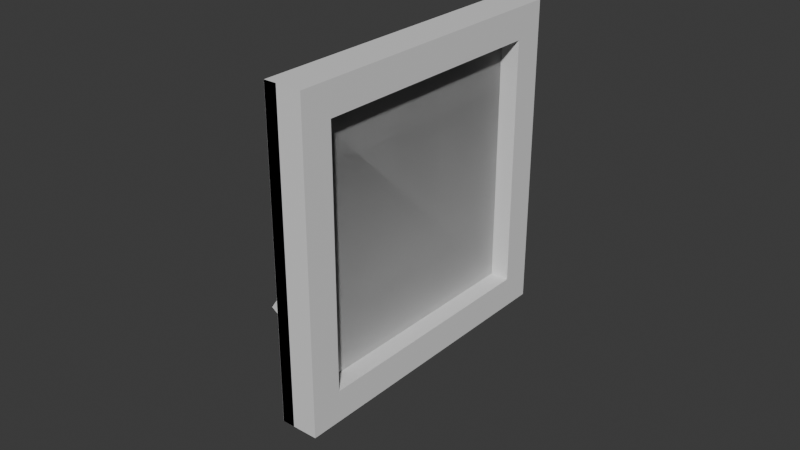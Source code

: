# Source: PictureFrame.blend  (saved by Blender 4.4.30; exported with 4.5.12 LTS)
import bpy
from mathutils import Matrix  # noqa: F401  (used for matrix-valued properties, if any)

bpy.ops.wm.read_factory_settings(use_empty=True)
scene = bpy.context.scene
scene.name = 'Scene'

# ---- collections
col_collection = bpy.data.collections.new('Collection'); scene.collection.children.link(col_collection)

# ---- materials (node trees are filled in below, after node groups)
mat_frame = bpy.data.materials.new('Frame')
mat_frame.alpha_threshold = 0.0
mat_frame.roughness = 0.5
mat_frame.line_color = (0.0, 0.0, 0.0, 1.0)
mat_picture_face = bpy.data.materials.new('Picture Face')
mat_picture_face.alpha_threshold = 0.0
mat_picture_face.roughness = 0.5
mat_picture_face.line_color = (0.0, 0.0, 0.0, 1.0)
mat_stand = bpy.data.materials.new('Stand')

# ---- material node trees
mat_frame.use_nodes = True; mat_frame.node_tree.nodes.clear()
_N = mat_frame.node_tree.nodes; _L = mat_frame.node_tree.links
n0 = _N.new('ShaderNodeOutputMaterial'); n0.name = 'Material Output'; n0.location = (300, 300)
n1 = _N.new('ShaderNodeBsdfPrincipled'); n1.name = 'Principled BSDF'; n1.location = (10, 300)
n1.inputs[3].default_value = 1.45
_L.new(n1.outputs[0], n0.inputs[0])
n0.is_active_output = True
mat_picture_face.use_nodes = True; mat_picture_face.node_tree.nodes.clear()
_N = mat_picture_face.node_tree.nodes; _L = mat_picture_face.node_tree.links
n0 = _N.new('ShaderNodeOutputMaterial'); n0.name = 'Material Output'; n0.location = (300, 300)
n1 = _N.new('ShaderNodeBsdfPrincipled'); n1.name = 'Principled BSDF'; n1.location = (10, 300)
n1.inputs[3].default_value = 1.45
_L.new(n1.outputs[0], n0.inputs[0])
n0.is_active_output = True
mat_stand.use_nodes = True; mat_stand.node_tree.nodes.clear()
_N = mat_stand.node_tree.nodes; _L = mat_stand.node_tree.links
n0 = _N.new('ShaderNodeBsdfPrincipled'); n0.name = 'Principled BSDF'; n0.location = (10, 300)
n1 = _N.new('ShaderNodeOutputMaterial'); n1.name = 'Material Output'; n1.location = (300, 300)
_L.new(n0.outputs[0], n1.inputs[0])
n1.is_active_output = True

# ---- world
world_world = bpy.data.worlds.new('World'); scene.world = world_world
world_world.use_nodes = True; world_world.node_tree.nodes.clear()
_N = world_world.node_tree.nodes; _L = world_world.node_tree.links
n0 = _N.new('ShaderNodeOutputWorld'); n0.name = 'World Output'; n0.location = (300, 300)
n1 = _N.new('ShaderNodeBackground'); n1.name = 'Background'; n1.location = (10, 300)
n1.inputs[0].default_value = (0.05088, 0.05088, 0.05088, 1.0)
_L.new(n1.outputs[0], n0.inputs[0])
n0.is_active_output = True
world_world.color = (0.05088, 0.05088, 0.05088)
world_world.sun_shadow_jitter_overblur = 0.0

# ---- meshes
me_cube_004 = bpy.data.meshes.new('Cube.004')
me_cube_004.from_pydata([(-0.075, -0.075, -0.075), (-0.075, -0.075, 0.075), (-0.075, 0.075, -0.075), (-0.075, 0.075, 0.075), (0.075, -0.075, -0.075), (0.075, -0.075, 0.075), (0.075, 0.075, -0.075), (0.075, 0.075, 0.075), (0.8382, -0.257, -0.02704), (-0.5597, -0.257, 0.1704), (0.8382, 0.243, -0.02704), (-0.5597, 0.243, 0.1704), (0.9211, -0.257, -0.02171), (-0.4768, -0.257, 0.1757), (0.9211, 0.243, -0.02171), (-0.4768, 0.243, 0.1757), (-0.3104, 0.243, 0.1864), (1.088, 0.243, -0.01102), (-0.3104, -0.257, 0.1864), (1.088, -0.257, -0.01102), (-0.5591, 0.243, 0.1704), (0.8388, 0.243, -0.027), (-0.5591, -0.257, 0.1704), (0.8388, -0.257, -0.027), (0.699, -0.207, -0.007258), (-0.4193, 0.193, 0.1507), (-0.4193, -0.207, 0.1507), (0.699, 0.193, -0.007258), (0.9478, 0.193, 0.008719), (-0.1706, -0.207, 0.1666), (-0.1706, 0.193, 0.1666), (0.9478, -0.207, 0.008719), (-0.295, 0.193, 0.1586), (0.8234, 0.193, 0.0007301), (-0.295, -0.207, 0.1586), (0.8234, -0.207, 0.0007301), (-0.295, 0.193, 0.1586), (0.8234, 0.193, 0.0007301), (-0.295, -0.207, 0.1586), (0.8234, -0.207, 0.0007301), (0.02574, -0.05413, 0.07917), (0.02574, 0.04907, 0.07917), (0.03436, -0.05413, 0.07961), (0.03436, 0.04907, 0.07961), (0.04373, -0.05413, 0.07989), (0.04373, 0.04907, 0.07989), (0.05348, -0.05413, 0.07998), (0.05348, 0.04907, 0.07998), (0.06324, -0.05413, 0.0799), (0.06324, 0.04907, 0.0799), (0.07263, -0.05413, 0.07963), (0.07263, 0.04907, 0.07963), (0.08129, -0.05413, 0.07919), (0.08129, 0.04907, 0.07919), (0.0889, -0.05413, 0.0786), (0.0889, 0.04907, 0.0786), (0.09515, -0.05413, 0.07788), (0.09515, 0.04907, 0.07788), (0.09981, -0.05413, 0.07706), (0.09981, 0.04907, 0.07706), (0.1027, -0.05413, 0.07617), (0.1027, 0.04907, 0.07617), (0.1037, -0.05413, 0.07524), (0.1037, 0.04907, 0.07524), (0.1028, -0.05413, 0.07431), (0.1028, 0.04907, 0.07431), (0.09997, -0.05413, 0.07342), (0.09997, 0.04907, 0.07342), (0.09539, -0.05413, 0.07259), (0.09539, 0.04907, 0.07259), (0.0892, -0.05413, 0.07187), (0.0892, 0.04907, 0.07187), (0.08166, -0.05413, 0.07127), (0.08166, 0.04907, 0.07127), (0.07303, -0.05413, 0.07083), (0.07303, 0.04907, 0.07083), (0.06366, -0.05413, 0.07056), (0.06366, 0.04907, 0.07056), (0.05391, -0.05413, 0.07046), (0.05391, 0.04907, 0.07046), (0.04416, -0.05413, 0.07055), (0.04416, 0.04907, 0.07055), (0.03476, -0.05413, 0.07081), (0.03476, 0.04907, 0.07081), (0.0261, -0.05413, 0.07125), (0.0261, 0.04907, 0.07125), (0.01849, -0.05413, 0.07184), (0.01849, 0.04907, 0.07184), (0.01224, -0.05413, 0.07256), (0.01224, 0.04907, 0.07256), (0.007586, -0.05413, 0.07338), (0.007586, 0.04907, 0.07338), (0.004699, -0.05413, 0.07427), (0.004699, 0.04907, 0.07427), (0.003696, -0.05413, 0.0752), (0.003696, 0.04907, 0.0752), (0.004614, -0.05413, 0.07613), (0.004614, 0.04907, 0.07613), (0.007419, -0.05413, 0.07703), (0.007419, 0.04907, 0.07703), (0.012, -0.05413, 0.07785), (0.012, 0.04907, 0.07785), (0.01819, -0.05413, 0.07857), (0.01819, 0.04907, 0.07857)], [], [(0, 1, 3, 2), (2, 3, 7, 6), (6, 7, 5, 4), (4, 5, 1, 0), (2, 6, 4, 0), (7, 3, 1, 5), (8, 9, 11, 10), (10, 11, 15, 14), (14, 15, 13, 12), (12, 13, 9, 8), (10, 14, 12, 8), (15, 11, 9, 13), (16, 20, 22, 18), (19, 18, 22, 23), (26, 22, 20, 21, 27, 25), (27, 21, 23, 22, 26, 24), (21, 17, 19, 23), (17, 16, 18, 19, 31, 29, 30, 28), (31, 19, 17, 28), (21, 20, 16, 17), (25, 30, 29, 26), (31, 24, 26, 29), (27, 24, 31, 28), (25, 27, 28, 30), (32, 36, 38, 34), (35, 34, 38, 39), (39, 38, 36, 37), (37, 33, 35, 39), (33, 32, 34, 35), (37, 36, 32, 33), (40, 41, 43, 42), (42, 43, 45, 44), (44, 45, 47, 46), (46, 47, 49, 48), (48, 49, 51, 50), (50, 51, 53, 52), (52, 53, 55, 54), (54, 55, 57, 56), (56, 57, 59, 58), (58, 59, 61, 60), (60, 61, 63, 62), (62, 63, 65, 64), (64, 65, 67, 66), (66, 67, 69, 68), (68, 69, 71, 70), (70, 71, 73, 72), (72, 73, 75, 74), (74, 75, 77, 76), (76, 77, 79, 78), (78, 79, 81, 80), (80, 81, 83, 82), (82, 83, 85, 84), (84, 85, 87, 86), (86, 87, 89, 88), (88, 89, 91, 90), (90, 91, 93, 92), (92, 93, 95, 94), (94, 95, 97, 96), (96, 97, 99, 98), (98, 99, 101, 100), (43, 41, 103, 101, 99, 97, 95, 93, 91, 89, 87, 85, 83, 81, 79, 77, 75, 73, 71, 69, 67, 65, 63, 61, 59, 57, 55, 53, 51, 49, 47, 45), (100, 101, 103, 102), (102, 103, 41, 40), (40, 42, 44, 46, 48, 50, 52, 54, 56, 58, 60, 62, 64, 66, 68, 70, 72, 74, 76, 78, 80, 82, 84, 86, 88, 90, 92, 94, 96, 98, 100, 102)])
me_cube_004.polygons.foreach_set('material_index', [3, 3, 3, 3, 3, 3, 1, 0, 0, 1, 1, 1, 1, 1, 1, 1, 1, 1, 1, 1, 1, 1, 1, 1, 2, 2, 2, 2, 2, 2, 3, 3, 3, 3, 0, 0, 0, 0, 0, 0, 3, 0, 3, 3, 3, 3, 0, 0, 0, 0, 0, 0, 0, 0, 0, 0, 3, 3, 3, 3, 0, 3, 3, 1])
_uv = me_cube_004.uv_layers.new(name='UVMap')
_uv.uv.foreach_set('vector', [0.375, 0.0, 0.625, 0.0, 0.625, 0.25, 0.375, 0.25, 0.375, 0.25, 0.625, 0.25, 0.625, 0.5, 0.375, 0.5, 0.375, 0.5, 0.625, 0.5, 0.625, 0.75, 0.375, 0.75, 0.375, 0.75, 0.625, 0.75, 0.625, 1.0, 0.375, 1.0, 0.125, 0.5, 0.375, 0.5, 0.375, 0.75, 0.125, 0.75, 0.625, 0.5, 0.875, 0.5, 0.875, 0.75, 0.625, 0.75, 0.375, 0.0, 0.625, 0.0, 0.625, 0.25, 0.375, 0.25, 0.375, 0.25, 0.625, 0.25, 0.625, 0.5, 0.375, 0.5, 0.375, 0.5, 0.625, 0.5, 0.625, 0.75, 0.375, 0.75, 0.375, 0.75, 0.625, 0.75, 0.625, 1.0, 0.375, 1.0, 0.125, 0.5, 0.375, 0.5, 0.375, 0.75, 0.125, 0.75, 0.625, 0.5, 0.875, 0.5, 0.875, 0.75, 0.625, 0.75, 0.625, 0.5, 0.875, 0.5, 0.875, 0.75, 0.625, 0.75, 0.375, 0.75, 0.625, 0.75, 0.625, 1.0, 0.375, 1.0, 0.6, 0.025, 0.625, 0.0, 0.625, 0.25, 0.375, 0.25, 0.4, 0.225, 0.6, 0.225, 0.4, 0.225, 0.375, 0.25, 0.375, 0.0, 0.625, 0.0, 0.6, 0.025, 0.4, 0.025, 0.125, 0.5, 0.375, 0.5, 0.375, 0.75, 0.125, 0.75, 0.375, 0.5, 0.625, 0.5, 0.625, 0.75, 0.375, 0.75, 0.4, 0.725, 0.6, 0.725, 0.6, 0.525, 0.4, 0.525, 0.4, 0.725, 0.375, 0.75, 0.375, 0.5, 0.4, 0.525, 0.375, 0.25, 0.625, 0.25, 0.625, 0.5, 0.375, 0.5, 0.875, 0.5, 0.625, 0.5, 0.625, 0.75, 0.875, 0.75, 0.375, 0.75, 0.375, 1.0, 0.625, 1.0, 0.625, 0.75, 0.125, 0.5, 0.125, 0.75, 0.375, 0.75, 0.375, 0.5, 0.625, 0.25, 0.375, 0.25, 0.375, 0.5, 0.625, 0.5, 0.625, 0.5, 0.875, 0.5, 0.875, 0.75, 0.625, 0.75, 0.375, 0.75, 0.625, 0.75, 0.625, 1.0, 0.375, 1.0, 0.375, 0.0, 0.625, 0.0, 0.625, 0.25, 0.375, 0.25, 0.125, 0.5, 0.375, 0.5, 0.375, 0.75, 0.125, 0.75, 0.375, 0.5, 0.625, 0.5, 0.625, 0.75, 0.375, 0.75, 0.375, 0.25, 0.625, 0.25, 0.625, 0.5, 0.375, 0.5, 1.0, 0.5, 1.0, 1.0, 0.9688, 1.0, 0.9688, 0.5, 0.9688, 0.5, 0.9688, 1.0, 0.9375, 1.0, 0.9375, 0.5, 0.9375, 0.5, 0.9375, 1.0, 0.9062, 1.0, 0.9062, 0.5, 0.9062, 0.5, 0.9062, 1.0, 0.875, 1.0, 0.875, 0.5, 0.875, 0.5, 0.875, 1.0, 0.8438, 1.0, 0.8438, 0.5, 0.8438, 0.5, 0.8438, 1.0, 0.8125, 1.0, 0.8125, 0.5, 0.8125, 0.5, 0.8125, 1.0, 0.7812, 1.0, 0.7812, 0.5, 0.7812, 0.5, 0.7812, 1.0, 0.75, 1.0, 0.75, 0.5, 0.75, 0.5, 0.75, 1.0, 0.7188, 1.0, 0.7188, 0.5, 0.7188, 0.5, 0.7188, 1.0, 0.6875, 1.0, 0.6875, 0.5, 0.6875, 0.5, 0.6875, 1.0, 0.6562, 1.0, 0.6562, 0.5, 0.6562, 0.5, 0.6562, 1.0, 0.625, 1.0, 0.625, 0.5, 0.625, 0.5, 0.625, 1.0, 0.5938, 1.0, 0.5938, 0.5, 0.5938, 0.5, 0.5938, 1.0, 0.5625, 1.0, 0.5625, 0.5, 0.5625, 0.5, 0.5625, 1.0, 0.5312, 1.0, 0.5312, 0.5, 0.5312, 0.5, 0.5312, 1.0, 0.5, 1.0, 0.5, 0.5, 0.5, 0.5, 0.5, 1.0, 0.4688, 1.0, 0.4688, 0.5, 0.4688, 0.5, 0.4688, 1.0, 0.4375, 1.0, 0.4375, 0.5, 0.4375, 0.5, 0.4375, 1.0, 0.4062, 1.0, 0.4062, 0.5, 0.4062, 0.5, 0.4062, 1.0, 0.375, 1.0, 0.375, 0.5, 0.375, 0.5, 0.375, 1.0, 0.3438, 1.0, 0.3438, 0.5, 0.3438, 0.5, 0.3438, 1.0, 0.3125, 1.0, 0.3125, 0.5, 0.3125, 0.5, 0.3125, 1.0, 0.2812, 1.0, 0.2812, 0.5, 0.2812, 0.5, 0.2812, 1.0, 0.25, 1.0, 0.25, 0.5, 0.25, 0.5, 0.25, 1.0, 0.2188, 1.0, 0.2188, 0.5, 0.2188, 0.5, 0.2188, 1.0, 0.1875, 1.0, 0.1875, 0.5, 0.1875, 0.5, 0.1875, 1.0, 0.1562, 1.0, 0.1562, 0.5, 0.1562, 0.5, 0.1562, 1.0, 0.125, 1.0, 0.125, 0.5, 0.125, 0.5, 0.125, 1.0, 0.09375, 1.0, 0.09375, 0.5, 0.09375, 0.5, 0.09375, 1.0, 0.0625, 1.0, 0.0625, 0.5, 0.2968, 0.4854, 0.25, 0.49, 0.2032, 0.4854, 0.1582, 0.4717, 0.1167, 0.4496, 0.08029, 0.4197, 0.05045, 0.3833, 0.02827, 0.3418, 0.01461, 0.2968, 0.01, 0.25, 0.01461, 0.2032, 0.02827, 0.1582, 0.05045, 0.1167, 0.08029, 0.08029, 0.1167, 0.05045, 0.1582, 0.02827, 0.2032, 0.01461, 0.25, 0.01, 0.2968, 0.01461, 0.3418, 0.02827, 0.3833, 0.05045, 0.4197, 0.08029, 0.4496, 0.1167, 0.4717, 0.1582, 0.4854, 0.2032, 0.49, 0.25, 0.4854, 0.2968, 0.4717, 0.3418, 0.4496, 0.3833, 0.4197, 0.4197, 0.3833, 0.4496, 0.3418, 0.4717, 0.0625, 0.5, 0.0625, 1.0, 0.03125, 1.0, 0.03125, 0.5, 0.03125, 0.5, 0.03125, 1.0, 0.0, 1.0, 0.0, 0.5, 0.75, 0.49, 0.7968, 0.4854, 0.8418, 0.4717, 0.8833, 0.4496, 0.9197, 0.4197, 0.9496, 0.3833, 0.9717, 0.3418, 0.9854, 0.2968, 0.99, 0.25, 0.9854, 0.2032, 0.9717, 0.1582, 0.9496, 0.1167, 0.9197, 0.08029, 0.8833, 0.05045, 0.8418, 0.02827, 0.7968, 0.01461, 0.75, 0.01, 0.7032, 0.01461, 0.6582, 0.02827, 0.6167, 0.05045, 0.5803, 0.08029, 0.5504, 0.1167, 0.5283, 0.1582, 0.5146, 0.2032, 0.51, 0.25, 0.5146, 0.2968, 0.5283, 0.3418, 0.5504, 0.3833, 0.5803, 0.4197, 0.6167, 0.4496, 0.6582, 0.4717, 0.7032, 0.4854])
me_cube_004.materials.append(None)
me_cube_004.materials.append(mat_frame)
me_cube_004.materials.append(mat_picture_face)
me_cube_004.materials.append(mat_stand)
me_cube_004.update()

# ---- objects
ob_cube = bpy.data.objects.new('Cube', me_cube_004)

# ---- transforms, parenting, visibility, modifiers, constraints
ob_cube.location = (-0.1374, 0.007049, 0.5995)
ob_cube.rotation_euler = (0.0, 0.5934, 0.0)
ob_cube.scale = (0.2, 1.0, 2.1)

# ---- collection membership
col_collection.objects.link(ob_cube)

# ---- scene / render settings (as saved in the file)
scene.frame_start = 1; scene.frame_end = 250; scene.frame_set(1)
scene.render.engine = 'BLENDER_EEVEE_NEXT'
bpy.context.view_layer.update()

# ---- added for rendering (the .blend has no active camera and no usable light): camera, sun
cam_auto = bpy.data.cameras.new('AutoCamera')
cam_auto.lens = 50.0
cam_auto.sensor_width = 36.0
cam_auto.clip_end = 1000.0
ob_auto_camera = bpy.data.objects.new('AutoCamera', cam_auto)
scene.collection.objects.link(ob_auto_camera)
ob_auto_camera.location = (0.894738, -1.10757, 1.4053)
ob_auto_camera.rotation_euler = (1.09748, -7.21219e-08, 0.694738)
scene.camera = ob_auto_camera
light_auto_sun = bpy.data.lights.new('AutoSun', 'SUN')
light_auto_sun.energy = 3.0
light_auto_sun.angle = 0.0523599
ob_auto_sun = bpy.data.objects.new('AutoSun', light_auto_sun)
scene.collection.objects.link(ob_auto_sun)
ob_auto_sun.rotation_euler = (0.872665, 0.174533, 0.523599)
bpy.context.view_layer.update()

